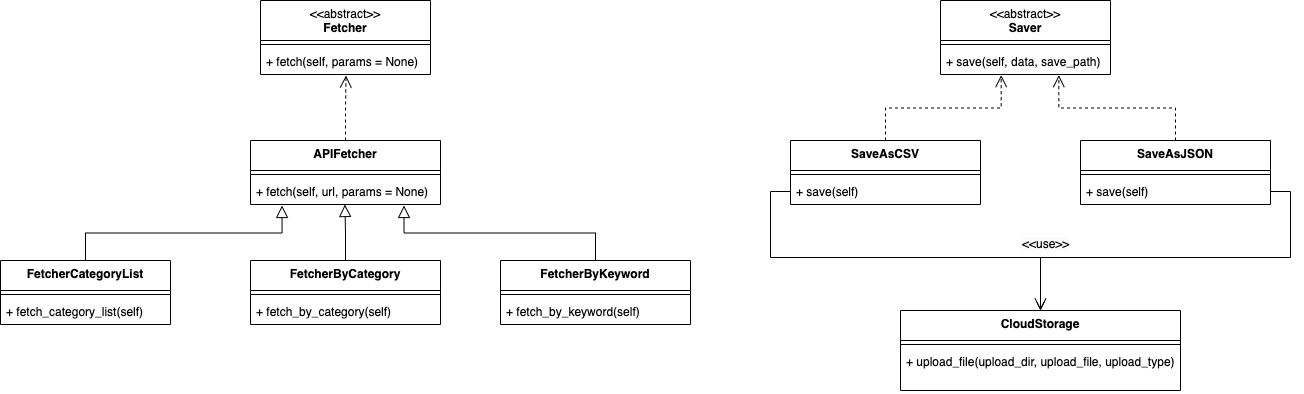

The diagram above was exported from draw.io. Its source (the exported page's mxGraphModel, read from the mxfile embedded in the PNG):
<mxGraphModel dx="2043" dy="595" grid="1" gridSize="10" guides="1" tooltips="1" connect="1" arrows="1" fold="1" page="1" pageScale="1" pageWidth="850" pageHeight="1100" math="0" shadow="0">
  <root>
    <mxCell id="0" />
    <mxCell id="1" parent="0" />
    <mxCell id="TmkJWgbx0tn-4Bvbb543-5" value="&lt;span style=&quot;font-weight: normal;&quot;&gt;&amp;lt;&amp;lt;abstract&amp;gt;&amp;gt;&lt;/span&gt;&lt;br&gt;Fetcher" style="swimlane;fontStyle=1;align=center;verticalAlign=top;childLayout=stackLayout;horizontal=1;startSize=40;horizontalStack=0;resizeParent=1;resizeParentMax=0;resizeLast=0;collapsible=1;marginBottom=0;whiteSpace=wrap;html=1;" parent="1" vertex="1">
      <mxGeometry x="80" y="360" width="170" height="74" as="geometry" />
    </mxCell>
    <mxCell id="TmkJWgbx0tn-4Bvbb543-7" value="" style="line;strokeWidth=1;fillColor=none;align=left;verticalAlign=middle;spacingTop=-1;spacingLeft=3;spacingRight=3;rotatable=0;labelPosition=right;points=[];portConstraint=eastwest;strokeColor=inherit;" parent="TmkJWgbx0tn-4Bvbb543-5" vertex="1">
      <mxGeometry y="40" width="170" height="8" as="geometry" />
    </mxCell>
    <mxCell id="TmkJWgbx0tn-4Bvbb543-8" value="+ fetch(self, params = None)" style="text;strokeColor=none;fillColor=none;align=left;verticalAlign=top;spacingLeft=4;spacingRight=4;overflow=hidden;rotatable=0;points=[[0,0.5],[1,0.5]];portConstraint=eastwest;whiteSpace=wrap;html=1;" parent="TmkJWgbx0tn-4Bvbb543-5" vertex="1">
      <mxGeometry y="48" width="170" height="26" as="geometry" />
    </mxCell>
    <mxCell id="6iUTHmZEWCJVhdLRWvCD-9" value="&lt;span style=&quot;font-weight: normal;&quot;&gt;&amp;lt;&amp;lt;abstract&amp;gt;&amp;gt;&lt;/span&gt;&lt;br&gt;Saver" style="swimlane;fontStyle=1;align=center;verticalAlign=top;childLayout=stackLayout;horizontal=1;startSize=40;horizontalStack=0;resizeParent=1;resizeParentMax=0;resizeLast=0;collapsible=1;marginBottom=0;whiteSpace=wrap;html=1;" vertex="1" parent="1">
      <mxGeometry x="760" y="360" width="170" height="74" as="geometry" />
    </mxCell>
    <mxCell id="6iUTHmZEWCJVhdLRWvCD-10" value="" style="line;strokeWidth=1;fillColor=none;align=left;verticalAlign=middle;spacingTop=-1;spacingLeft=3;spacingRight=3;rotatable=0;labelPosition=right;points=[];portConstraint=eastwest;strokeColor=inherit;" vertex="1" parent="6iUTHmZEWCJVhdLRWvCD-9">
      <mxGeometry y="40" width="170" height="8" as="geometry" />
    </mxCell>
    <mxCell id="6iUTHmZEWCJVhdLRWvCD-11" value="+ save(self, data, save_path)" style="text;strokeColor=none;fillColor=none;align=left;verticalAlign=top;spacingLeft=4;spacingRight=4;overflow=hidden;rotatable=0;points=[[0,0.5],[1,0.5]];portConstraint=eastwest;whiteSpace=wrap;html=1;" vertex="1" parent="6iUTHmZEWCJVhdLRWvCD-9">
      <mxGeometry y="48" width="170" height="26" as="geometry" />
    </mxCell>
    <mxCell id="6iUTHmZEWCJVhdLRWvCD-24" style="edgeStyle=elbowEdgeStyle;rounded=0;orthogonalLoop=1;jettySize=auto;html=1;exitX=0.5;exitY=0;exitDx=0;exitDy=0;entryX=0.503;entryY=1.038;entryDx=0;entryDy=0;entryPerimeter=0;elbow=vertical;dashed=1;endArrow=open;endFill=0;endSize=10;" edge="1" parent="1" source="6iUTHmZEWCJVhdLRWvCD-12" target="TmkJWgbx0tn-4Bvbb543-8">
      <mxGeometry relative="1" as="geometry" />
    </mxCell>
    <mxCell id="6iUTHmZEWCJVhdLRWvCD-12" value="APIFetcher" style="swimlane;fontStyle=1;align=center;verticalAlign=top;childLayout=stackLayout;horizontal=1;startSize=30;horizontalStack=0;resizeParent=1;resizeParentMax=0;resizeLast=0;collapsible=1;marginBottom=0;whiteSpace=wrap;html=1;" vertex="1" parent="1">
      <mxGeometry x="70" y="500" width="190" height="64" as="geometry" />
    </mxCell>
    <mxCell id="6iUTHmZEWCJVhdLRWvCD-13" value="" style="line;strokeWidth=1;fillColor=none;align=left;verticalAlign=middle;spacingTop=-1;spacingLeft=3;spacingRight=3;rotatable=0;labelPosition=right;points=[];portConstraint=eastwest;strokeColor=inherit;" vertex="1" parent="6iUTHmZEWCJVhdLRWvCD-12">
      <mxGeometry y="30" width="190" height="8" as="geometry" />
    </mxCell>
    <mxCell id="6iUTHmZEWCJVhdLRWvCD-14" value="+ fetch(self, url, params = None)" style="text;strokeColor=none;fillColor=none;align=left;verticalAlign=top;spacingLeft=4;spacingRight=4;overflow=hidden;rotatable=0;points=[[0,0.5],[1,0.5]];portConstraint=eastwest;whiteSpace=wrap;html=1;" vertex="1" parent="6iUTHmZEWCJVhdLRWvCD-12">
      <mxGeometry y="38" width="190" height="26" as="geometry" />
    </mxCell>
    <mxCell id="6iUTHmZEWCJVhdLRWvCD-25" style="edgeStyle=elbowEdgeStyle;rounded=0;orthogonalLoop=1;jettySize=auto;html=1;exitX=0.5;exitY=0;exitDx=0;exitDy=0;entryX=0.166;entryY=1.038;entryDx=0;entryDy=0;entryPerimeter=0;elbow=vertical;endArrow=block;endFill=0;endSize=10;" edge="1" parent="1" source="6iUTHmZEWCJVhdLRWvCD-15" target="6iUTHmZEWCJVhdLRWvCD-14">
      <mxGeometry relative="1" as="geometry" />
    </mxCell>
    <mxCell id="6iUTHmZEWCJVhdLRWvCD-15" value="FetcherCategoryList" style="swimlane;fontStyle=1;align=center;verticalAlign=top;childLayout=stackLayout;horizontal=1;startSize=30;horizontalStack=0;resizeParent=1;resizeParentMax=0;resizeLast=0;collapsible=1;marginBottom=0;whiteSpace=wrap;html=1;" vertex="1" parent="1">
      <mxGeometry x="-180" y="620" width="170" height="64" as="geometry" />
    </mxCell>
    <mxCell id="6iUTHmZEWCJVhdLRWvCD-16" value="" style="line;strokeWidth=1;fillColor=none;align=left;verticalAlign=middle;spacingTop=-1;spacingLeft=3;spacingRight=3;rotatable=0;labelPosition=right;points=[];portConstraint=eastwest;strokeColor=inherit;" vertex="1" parent="6iUTHmZEWCJVhdLRWvCD-15">
      <mxGeometry y="30" width="170" height="8" as="geometry" />
    </mxCell>
    <mxCell id="6iUTHmZEWCJVhdLRWvCD-17" value="+ fetch_category_list(self)" style="text;strokeColor=none;fillColor=none;align=left;verticalAlign=top;spacingLeft=4;spacingRight=4;overflow=hidden;rotatable=0;points=[[0,0.5],[1,0.5]];portConstraint=eastwest;whiteSpace=wrap;html=1;" vertex="1" parent="6iUTHmZEWCJVhdLRWvCD-15">
      <mxGeometry y="38" width="170" height="26" as="geometry" />
    </mxCell>
    <mxCell id="6iUTHmZEWCJVhdLRWvCD-27" style="edgeStyle=elbowEdgeStyle;rounded=0;orthogonalLoop=1;jettySize=auto;html=1;exitX=0.5;exitY=0;exitDx=0;exitDy=0;entryX=0.497;entryY=1;entryDx=0;entryDy=0;entryPerimeter=0;elbow=vertical;endSize=10;endArrow=block;endFill=0;" edge="1" parent="1" source="6iUTHmZEWCJVhdLRWvCD-18" target="6iUTHmZEWCJVhdLRWvCD-14">
      <mxGeometry relative="1" as="geometry" />
    </mxCell>
    <mxCell id="6iUTHmZEWCJVhdLRWvCD-18" value="FetcherByCategory" style="swimlane;fontStyle=1;align=center;verticalAlign=top;childLayout=stackLayout;horizontal=1;startSize=30;horizontalStack=0;resizeParent=1;resizeParentMax=0;resizeLast=0;collapsible=1;marginBottom=0;whiteSpace=wrap;html=1;" vertex="1" parent="1">
      <mxGeometry x="70" y="620" width="190" height="64" as="geometry" />
    </mxCell>
    <mxCell id="6iUTHmZEWCJVhdLRWvCD-19" value="" style="line;strokeWidth=1;fillColor=none;align=left;verticalAlign=middle;spacingTop=-1;spacingLeft=3;spacingRight=3;rotatable=0;labelPosition=right;points=[];portConstraint=eastwest;strokeColor=inherit;" vertex="1" parent="6iUTHmZEWCJVhdLRWvCD-18">
      <mxGeometry y="30" width="190" height="8" as="geometry" />
    </mxCell>
    <mxCell id="6iUTHmZEWCJVhdLRWvCD-20" value="+ fetch_by_category(self)" style="text;strokeColor=none;fillColor=none;align=left;verticalAlign=top;spacingLeft=4;spacingRight=4;overflow=hidden;rotatable=0;points=[[0,0.5],[1,0.5]];portConstraint=eastwest;whiteSpace=wrap;html=1;" vertex="1" parent="6iUTHmZEWCJVhdLRWvCD-18">
      <mxGeometry y="38" width="190" height="26" as="geometry" />
    </mxCell>
    <mxCell id="6iUTHmZEWCJVhdLRWvCD-28" style="edgeStyle=elbowEdgeStyle;rounded=0;orthogonalLoop=1;jettySize=auto;html=1;exitX=0.5;exitY=0;exitDx=0;exitDy=0;entryX=0.808;entryY=1.038;entryDx=0;entryDy=0;entryPerimeter=0;endSize=10;endArrow=block;endFill=0;elbow=vertical;" edge="1" parent="1" source="6iUTHmZEWCJVhdLRWvCD-21" target="6iUTHmZEWCJVhdLRWvCD-14">
      <mxGeometry relative="1" as="geometry" />
    </mxCell>
    <mxCell id="6iUTHmZEWCJVhdLRWvCD-21" value="FetcherByKeyword" style="swimlane;fontStyle=1;align=center;verticalAlign=top;childLayout=stackLayout;horizontal=1;startSize=30;horizontalStack=0;resizeParent=1;resizeParentMax=0;resizeLast=0;collapsible=1;marginBottom=0;whiteSpace=wrap;html=1;" vertex="1" parent="1">
      <mxGeometry x="320" y="620" width="190" height="64" as="geometry" />
    </mxCell>
    <mxCell id="6iUTHmZEWCJVhdLRWvCD-22" value="" style="line;strokeWidth=1;fillColor=none;align=left;verticalAlign=middle;spacingTop=-1;spacingLeft=3;spacingRight=3;rotatable=0;labelPosition=right;points=[];portConstraint=eastwest;strokeColor=inherit;" vertex="1" parent="6iUTHmZEWCJVhdLRWvCD-21">
      <mxGeometry y="30" width="190" height="8" as="geometry" />
    </mxCell>
    <mxCell id="6iUTHmZEWCJVhdLRWvCD-23" value="+ fetch_by_keyword(self)" style="text;strokeColor=none;fillColor=none;align=left;verticalAlign=top;spacingLeft=4;spacingRight=4;overflow=hidden;rotatable=0;points=[[0,0.5],[1,0.5]];portConstraint=eastwest;whiteSpace=wrap;html=1;" vertex="1" parent="6iUTHmZEWCJVhdLRWvCD-21">
      <mxGeometry y="38" width="190" height="26" as="geometry" />
    </mxCell>
    <mxCell id="6iUTHmZEWCJVhdLRWvCD-39" style="edgeStyle=elbowEdgeStyle;rounded=0;orthogonalLoop=1;jettySize=auto;html=1;exitX=0.5;exitY=0;exitDx=0;exitDy=0;entryX=0.357;entryY=1.024;entryDx=0;entryDy=0;entryPerimeter=0;dashed=1;endArrow=open;endFill=0;endSize=10;elbow=vertical;" edge="1" parent="1" source="6iUTHmZEWCJVhdLRWvCD-33" target="6iUTHmZEWCJVhdLRWvCD-11">
      <mxGeometry relative="1" as="geometry" />
    </mxCell>
    <mxCell id="6iUTHmZEWCJVhdLRWvCD-33" value="SaveAsCSV" style="swimlane;fontStyle=1;align=center;verticalAlign=top;childLayout=stackLayout;horizontal=1;startSize=30;horizontalStack=0;resizeParent=1;resizeParentMax=0;resizeLast=0;collapsible=1;marginBottom=0;whiteSpace=wrap;html=1;" vertex="1" parent="1">
      <mxGeometry x="610" y="500" width="190" height="64" as="geometry" />
    </mxCell>
    <mxCell id="6iUTHmZEWCJVhdLRWvCD-34" value="" style="line;strokeWidth=1;fillColor=none;align=left;verticalAlign=middle;spacingTop=-1;spacingLeft=3;spacingRight=3;rotatable=0;labelPosition=right;points=[];portConstraint=eastwest;strokeColor=inherit;" vertex="1" parent="6iUTHmZEWCJVhdLRWvCD-33">
      <mxGeometry y="30" width="190" height="8" as="geometry" />
    </mxCell>
    <mxCell id="6iUTHmZEWCJVhdLRWvCD-35" value="+ save(self)" style="text;strokeColor=none;fillColor=none;align=left;verticalAlign=top;spacingLeft=4;spacingRight=4;overflow=hidden;rotatable=0;points=[[0,0.5],[1,0.5]];portConstraint=eastwest;whiteSpace=wrap;html=1;" vertex="1" parent="6iUTHmZEWCJVhdLRWvCD-33">
      <mxGeometry y="38" width="190" height="26" as="geometry" />
    </mxCell>
    <mxCell id="6iUTHmZEWCJVhdLRWvCD-40" style="edgeStyle=elbowEdgeStyle;rounded=0;orthogonalLoop=1;jettySize=auto;html=1;exitX=0.5;exitY=0;exitDx=0;exitDy=0;entryX=0.696;entryY=1.024;entryDx=0;entryDy=0;entryPerimeter=0;endSize=10;endArrow=open;endFill=0;dashed=1;elbow=vertical;" edge="1" parent="1" source="6iUTHmZEWCJVhdLRWvCD-36" target="6iUTHmZEWCJVhdLRWvCD-11">
      <mxGeometry relative="1" as="geometry" />
    </mxCell>
    <mxCell id="6iUTHmZEWCJVhdLRWvCD-36" value="SaveAsJSON" style="swimlane;fontStyle=1;align=center;verticalAlign=top;childLayout=stackLayout;horizontal=1;startSize=30;horizontalStack=0;resizeParent=1;resizeParentMax=0;resizeLast=0;collapsible=1;marginBottom=0;whiteSpace=wrap;html=1;" vertex="1" parent="1">
      <mxGeometry x="900" y="500" width="190" height="64" as="geometry" />
    </mxCell>
    <mxCell id="6iUTHmZEWCJVhdLRWvCD-37" value="" style="line;strokeWidth=1;fillColor=none;align=left;verticalAlign=middle;spacingTop=-1;spacingLeft=3;spacingRight=3;rotatable=0;labelPosition=right;points=[];portConstraint=eastwest;strokeColor=inherit;" vertex="1" parent="6iUTHmZEWCJVhdLRWvCD-36">
      <mxGeometry y="30" width="190" height="8" as="geometry" />
    </mxCell>
    <mxCell id="6iUTHmZEWCJVhdLRWvCD-38" value="+ save(self)" style="text;strokeColor=none;fillColor=none;align=left;verticalAlign=top;spacingLeft=4;spacingRight=4;overflow=hidden;rotatable=0;points=[[0,0.5],[1,0.5]];portConstraint=eastwest;whiteSpace=wrap;html=1;" vertex="1" parent="6iUTHmZEWCJVhdLRWvCD-36">
      <mxGeometry y="38" width="190" height="26" as="geometry" />
    </mxCell>
    <mxCell id="6iUTHmZEWCJVhdLRWvCD-41" value="CloudStorage" style="swimlane;fontStyle=1;align=center;verticalAlign=top;childLayout=stackLayout;horizontal=1;startSize=30;horizontalStack=0;resizeParent=1;resizeParentMax=0;resizeLast=0;collapsible=1;marginBottom=0;whiteSpace=wrap;html=1;" vertex="1" parent="1">
      <mxGeometry x="720" y="670" width="280" height="80" as="geometry" />
    </mxCell>
    <mxCell id="6iUTHmZEWCJVhdLRWvCD-42" value="" style="line;strokeWidth=1;fillColor=none;align=left;verticalAlign=middle;spacingTop=-1;spacingLeft=3;spacingRight=3;rotatable=0;labelPosition=right;points=[];portConstraint=eastwest;strokeColor=inherit;" vertex="1" parent="6iUTHmZEWCJVhdLRWvCD-41">
      <mxGeometry y="30" width="280" height="8" as="geometry" />
    </mxCell>
    <mxCell id="6iUTHmZEWCJVhdLRWvCD-43" value="+ upload_file(upload_dir, upload_file, upload_type)" style="text;strokeColor=none;fillColor=none;align=left;verticalAlign=top;spacingLeft=4;spacingRight=4;overflow=hidden;rotatable=0;points=[[0,0.5],[1,0.5]];portConstraint=eastwest;whiteSpace=wrap;html=1;" vertex="1" parent="6iUTHmZEWCJVhdLRWvCD-41">
      <mxGeometry y="38" width="280" height="42" as="geometry" />
    </mxCell>
    <mxCell id="6iUTHmZEWCJVhdLRWvCD-45" style="edgeStyle=orthogonalEdgeStyle;rounded=0;orthogonalLoop=1;jettySize=auto;html=1;exitX=0;exitY=0.5;exitDx=0;exitDy=0;entryX=0.5;entryY=0;entryDx=0;entryDy=0;endArrow=open;endFill=0;" edge="1" parent="1" source="6iUTHmZEWCJVhdLRWvCD-35" target="6iUTHmZEWCJVhdLRWvCD-41">
      <mxGeometry relative="1" as="geometry" />
    </mxCell>
    <mxCell id="6iUTHmZEWCJVhdLRWvCD-46" style="edgeStyle=orthogonalEdgeStyle;rounded=0;orthogonalLoop=1;jettySize=auto;html=1;exitX=1;exitY=0.5;exitDx=0;exitDy=0;entryX=0.5;entryY=0;entryDx=0;entryDy=0;endSize=10;endArrow=open;endFill=0;" edge="1" parent="1" source="6iUTHmZEWCJVhdLRWvCD-38" target="6iUTHmZEWCJVhdLRWvCD-41">
      <mxGeometry relative="1" as="geometry" />
    </mxCell>
    <mxCell id="6iUTHmZEWCJVhdLRWvCD-47" value="&lt;span style=&quot;color: rgb(0, 0, 0); font-family: Helvetica; font-size: 12px; font-style: normal; font-variant-ligatures: normal; font-variant-caps: normal; font-weight: 400; letter-spacing: normal; orphans: 2; text-align: center; text-indent: 0px; text-transform: none; widows: 2; word-spacing: 0px; -webkit-text-stroke-width: 0px; background-color: rgb(251, 251, 251); text-decoration-thickness: initial; text-decoration-style: initial; text-decoration-color: initial; float: none; display: inline !important;&quot;&gt;&amp;lt;&amp;lt;use&amp;gt;&amp;gt;&lt;/span&gt;" style="text;whiteSpace=wrap;html=1;" vertex="1" parent="1">
      <mxGeometry x="840" y="590" width="60" height="20" as="geometry" />
    </mxCell>
  </root>
</mxGraphModel>